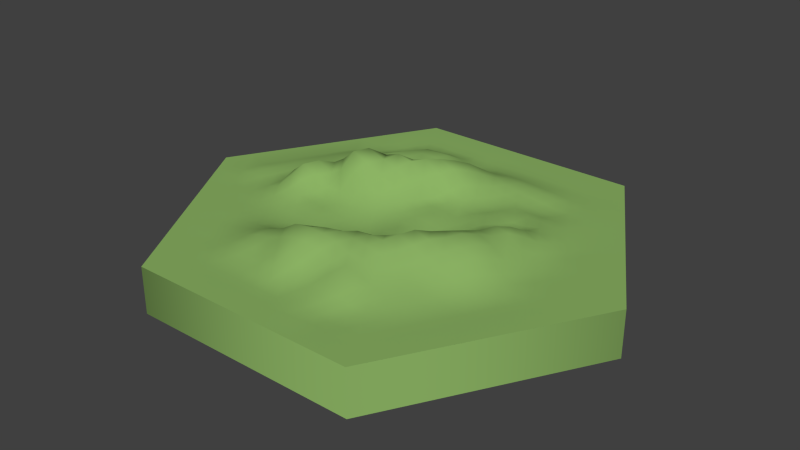 # Source: hill.blend  (saved by Blender 2.70.0; exported with 4.5.12 LTS)
import bpy
from mathutils import Matrix  # noqa: F401  (used for matrix-valued properties, if any)

bpy.ops.wm.read_factory_settings(use_empty=True)
scene = bpy.context.scene
scene.name = 'Scene'

# ---- collections
col_collection_1 = bpy.data.collections.new('Collection 1'); scene.collection.children.link(col_collection_1)

# ---- materials (node trees are filled in below, after node groups)
mat_hill = bpy.data.materials.new('Hill')
mat_hill.alpha_threshold = 0.0
mat_hill.use_transparent_shadow = False
mat_hill.diffuse_color = (0.2656, 0.4575, 0.1301, 1.0)
mat_hill.roughness = 0.5
mat_hill.line_color = (0.0, 0.0, 0.0, 1.0)

# ---- material node trees

# ---- world
world_world = bpy.data.worlds.new('World'); scene.world = world_world
world_world.color = (0.05088, 0.05088, 0.05088)
world_world.use_sun_shadow = False
world_world.sun_shadow_jitter_overblur = 0.0
world_world.cycles.sampling_method = 'MANUAL'
world_world.cycles.sample_map_resolution = 256

# ---- meshes
me_circle = bpy.data.meshes.new('Circle')
me_circle.from_pydata([(0.433, 0.25, 0.0), (0.433, -0.25, 0.0), (5.365e-08, -0.5, 0.0), (-0.433, -0.25, 0.0), (-0.433, 0.25, 0.0), (9.934e-09, 0.5, 0.0), (0.433, 0.25, -0.1), (0.433, -0.25, -0.1), (5.365e-08, -0.5, -0.1), (-0.433, -0.25, -0.1), (-0.433, 0.25, -0.1), (9.934e-09, 0.5, -0.1), (9.934e-09, 0.5, 0.0), (-0.433, 0.25, 0.0), (-0.433, -0.25, 0.0), (5.365e-08, -0.5, 0.0), (0.433, -0.25, 0.0), (0.433, 0.25, 0.0), (9.934e-09, 0.5, -0.1), (-0.433, 0.25, -0.1), (-0.433, -0.25, -0.1), (5.365e-08, -0.5, -0.1), (0.433, -0.25, -0.1), (0.433, 0.25, -0.1), (-1.684e-06, -1.892e-06, 0.00588), (2.98e-08, -1.49e-08, -0.1), (0.2165, 0.375, 0.0), (0.433, -1.49e-08, 0.0), (0.2165, -0.375, 0.0), (-0.2165, -0.375, 0.0), (-0.433, -2.98e-08, 0.0), (-0.2165, 0.375, 0.0), (0.2172, -0.1275, 0.03233), (-0.0009638, 0.2511, 0.0317), (-0.2166, 0.1258, 0.007045), (-0.2169, -0.1252, 0.02565), (0.005309, -0.253, 0.0572), (0.2181, 0.1264, 0.03373), (0.3248, 0.3125, 0.0), (0.433, -0.125, 0.0), (0.1083, -0.4375, 0.0), (-0.3248, -0.3125, 0.0), (-0.433, 0.125, 0.0), (-0.1083, 0.4375, 0.0), (0.1081, -0.06253, 0.0004986), (6.295e-08, 0.375, -6.306e-06), (-0.1084, 0.06251, 0.008979), (-0.1068, -0.06098, 0.07877), (0.0006803, -0.1253, 0.02104), (0.1054, 0.06176, 0.0294), (0.1083, 0.4375, 0.0), (0.433, 0.125, 0.0), (0.3248, -0.3125, 0.0), (-0.1083, -0.4375, 0.0), (-0.433, -0.125, 0.0), (-0.3248, 0.3125, 0.0), (0.3248, -0.1875, 0.0), (-0.0004012, 0.1245, 0.005941), (-0.3248, 0.1875, 0.00011), (-0.3248, -0.1875, 4.512e-07), (8.922e-05, -0.3752, 0.008443), (0.3248, 0.1875, 0.0), (-0.2215, 0.002428, 0.05282), (-0.325, 0.06255, 0.001821), (-0.3248, -0.06249, 0.0008833), (-0.1084, 0.1875, 0.003157), (-0.1083, 0.3125, 0.0001126), (-0.2165, 0.25, 0.00217), (-0.1077, -0.1883, 0.01614), (-0.2167, -0.2504, 0.006268), (-0.1084, -0.3127, 0.01223), (0.1083, -0.1875, 0.0004191), (0.1083, -0.3125, 0.0002998), (0.2165, -0.25, 1.742e-06), (0.217, 0.0007002, 0.0655), (0.3248, -0.0625, 0.001652), (0.3254, 0.06272, 0.007173), (0.1108, 0.1907, 0.04738), (0.2165, 0.25, 1.407e-08), (0.1083, 0.3125, 9.636e-06), (0.3789, 0.2812, 0.0), (0.433, -0.1875, 0.0), (0.05413, -0.4688, 0.0), (-0.3789, -0.2812, 0.0), (-0.433, 0.1875, 0.0), (-0.05413, 0.4688, 0.0), (0.05412, -0.03125, 1.493e-05), (1.242e-08, 0.4375, 0.0), (-0.05428, 0.03105, 0.01127), (-0.05355, -0.031, 0.01892), (0.0004401, -0.06212, 0.01381), (0.05328, 0.03066, 0.009806), (0.05413, 0.4688, 0.0), (0.433, 0.1875, 0.0), (0.3789, -0.2812, 0.0), (-0.05413, -0.4688, 0.0), (-0.433, -0.1875, 0.0), (-0.3789, 0.2812, 0.0), (0.3789, -0.2187, 0.0), (-0.000224, 0.06212, 0.002643), (-0.3789, 0.2187, 0.0), (-0.3789, -0.2188, 0.0), (5.067e-08, -0.4375, 0.0), (0.3789, 0.2187, 0.0), (-0.2174, -0.06252, 0.01852), (-0.3789, 0.03125, 0.0), (-0.3789, -0.03125, 0.0), (-0.1631, 0.1562, 0.009506), (-0.1624, 0.3438, 0.0), (-0.2165, 0.3125, 0.0006114), (-0.05313, -0.221, 0.0502), (-0.2165, -0.3125, 0.0), (-0.1624, -0.3438, -8.803e-08), (0.1621, -0.1564, 0.001944), (0.1624, -0.3438, 0.0), (0.2165, -0.3125, 0.0), (0.2199, 0.06482, 0.04911), (0.3789, -0.03125, 0.0), (0.3789, 0.03125, 0.0), (0.05376, 0.2217, 0.05178), (0.2165, 0.3125, 0.0), (0.1624, 0.3438, 0.0), (0.2706, 0.3437, 0.0), (0.433, -0.0625, 0.0), (0.1624, -0.4062, 0.0), (-0.2706, -0.3438, 0.0), (-0.433, 0.0625, 0.0), (-0.1624, 0.4062, 0.0), (0.1627, -0.09453, 0.008911), (-1.08e-05, 0.3125, 0.0006427), (-0.1624, 0.09405, 0.004703), (-0.1639, -0.09591, 0.0366), (0.0007845, -0.1895, 0.02311), (0.1642, 0.09619, 0.06196), (0.1624, 0.4062, 0.0), (0.433, 0.0625, 0.0), (0.2706, -0.3438, 0.0), (-0.1624, -0.4062, 0.0), (-0.433, -0.0625, 0.0), (-0.2706, 0.3438, 0.0), (0.2707, -0.1565, 0.01303), (-0.004477, 0.1837, 0.04398), (-0.2707, 0.1566, 0.0111), (-0.2716, -0.1573, 0.02418), (0.0003185, -0.3128, 0.006737), (0.2709, 0.1563, 0.01087), (-0.2165, 0.06556, 0.02132), (-0.2707, 0.09462, 0.01778), (-0.2722, -0.09328, 0.0268), (-0.05851, 0.2176, 0.04145), (-0.05417, 0.2812, 0.008626), (-0.2165, 0.1875, 4.595e-05), (-0.1628, -0.1567, 0.01766), (-0.2174, -0.189, 0.02695), (-0.05428, -0.2822, 0.01685), (0.05439, -0.219, 0.0146), (0.05515, -0.2819, 0.01552), (0.2165, -0.1882, 0.01184), (0.2198, -0.06539, 0.06395), (0.2713, -0.09477, 0.02093), (0.2735, 0.09476, 0.03117), (0.1646, 0.159, 0.03553), (0.2167, 0.1877, 0.01274), (0.05411, 0.2813, 0.01163), (-0.3248, 0.125, 0.001205), (-0.3789, 0.1562, 0.0), (-0.3789, 0.09375, 0.0), (-0.05411, 0.3436, 5.345e-05), (-0.05413, 0.4062, 0.0), (-0.1083, 0.375, 0.0), (-0.2706, -0.2188, 1.503e-05), (-0.3248, -0.25, 0.0), (-0.2706, -0.2812, 0.0), (0.05418, -0.3438, 0.001302), (0.05413, -0.4062, 0.0), (0.1083, -0.375, 0.0), (0.3248, -0.125, 0.0004841), (0.3789, -0.1562, 0.0), (0.3789, -0.09375, 0.0), (0.2706, 0.2187, -1.089e-08), (0.3248, 0.25, 0.0), (0.2706, 0.2812, 0.0), (-0.1082, 0.0001791, 0.01568), (-0.1614, 0.03514, 0.03521), (-0.1648, -0.02982, 0.07308), (-0.2715, -0.03086, 0.01018), (-0.2728, 0.03239, 0.01972), (-0.3248, 4.127e-05, 0.0005058), (-0.3248, -0.125, 0.001175), (-0.3789, -0.09375, 0.0), (-0.3789, -0.1563, 0.0), (-0.05449, 0.0931, 0.005003), (-0.05554, 0.1546, 0.01461), (-0.109, 0.1243, 0.01239), (-0.1631, 0.2187, 0.01135), (-0.1091, 0.2506, 0.01643), (-0.1625, 0.2813, 0.002193), (-0.2706, 0.2188, 0.002811), (-0.2706, 0.2812, 0.001001), (-0.3248, 0.25, 0.0), (-0.04894, -0.09052, 0.05907), (-0.1139, -0.1315, 0.07143), (-0.04917, -0.163, 0.09187), (-0.1087, -0.2505, 0.01894), (-0.1632, -0.2194, 0.02227), (-0.1629, -0.282, 0.01464), (-0.05411, -0.3438, 0.01), (-0.1083, -0.375, 0.001208), (-0.05413, -0.4062, 0.0003746), (0.05406, -0.09376, 0.0004685), (0.05379, -0.1564, 0.006702), (0.1083, -0.125, 0.0), (0.1624, -0.2187, 0.00211), (0.1085, -0.25, 0.003352), (0.1624, -0.2812, 5.452e-05), (0.2706, -0.2188, 4.448e-06), (0.2706, -0.2812, 0.0), (0.3248, -0.25, 0.0), (0.1074, -0.0001137, 0.007071), (0.1564, -0.034, 0.02822), (0.1572, 0.03079, 0.05673), (0.2716, 0.03168, 0.02287), (0.2747, -0.03163, 0.03852), (0.3248, -3.063e-06, 0.002023), (0.3249, 0.125, 0.002154), (0.3789, 0.09375, 0.0), (0.3789, 0.1562, 0.0), (0.0541, 0.09372, 0.0002147), (0.1038, 0.1211, 0.06749), (0.05161, 0.1538, 0.05572), (0.1086, 0.2506, 0.02179), (0.1629, 0.2193, 0.01551), (0.1624, 0.2812, 1.204e-05), (0.05413, 0.3437, 3.932e-05), (0.1083, 0.375, 0.0), (0.05413, 0.4062, 0.0), (0.02709, -0.01561, 0.003407), (-0.02709, 0.0156, 0.00935), (-0.02739, -0.01616, 0.008329), (-0.0001528, -0.03136, 0.008056), (0.0266, 0.01532, 0.006371), (-9.377e-05, 0.03107, 0.004584), (-0.2167, -0.09369, 0.02238), (-0.1898, 0.1408, 0.006022), (-0.02274, -0.2372, 0.05949), (0.1898, -0.1422, 0.01675), (0.2194, 0.09595, 0.04291), (0.02624, 0.2365, 0.04305), (0.1905, -0.1115, 0.02329), (-0.0003585, 0.2815, 0.01365), (-0.1895, 0.1099, 0.005447), (-0.1896, -0.1099, 0.02658), (0.002447, -0.2217, 0.03997), (0.1917, 0.1116, 0.05244), (0.2436, -0.1426, 0.02566), (-0.003644, 0.2177, 0.04415), (-0.2437, 0.1413, 0.009549), (-0.2446, -0.1413, 0.02765), (0.00399, -0.2823, 0.03571), (0.2442, 0.1411, 0.02083), (-0.2164, 0.09528, 0.01148), (-0.2439, 0.1104, 0.01377), (-0.2448, -0.109, 0.02843), (-0.03102, 0.2341, 0.04374), (-0.02741, 0.2662, 0.01977), (-0.2165, 0.1566, 0.003096), (-0.1897, -0.1409, 0.02269), (-0.2172, -0.1571, 0.02629), (-0.02224, -0.2673, 0.0442), (0.02957, -0.2365, 0.03484), (0.03007, -0.2672, 0.03547), (0.2168, -0.1578, 0.02146), (0.2184, -0.09655, 0.04511), (0.2442, -0.1115, 0.03073), (0.2464, 0.1105, 0.03528), (0.1912, 0.1427, 0.03443), (0.2171, 0.1569, 0.0218), (0.02662, 0.2666, 0.02219), (-0.3249, 0.09378, 0.001732), (-0.08117, 0.328, 0.0002732), (-0.2436, -0.2345, 0.00278), (0.08123, -0.3281, 0.001064), (0.3247, -0.09373, 0.0006855), (0.2436, 0.2344, 3.139e-05), (-0.1083, -0.0306, 0.05114), (-0.193, 0.01936, 0.05169), (-0.1935, -0.01338, 0.06469), (-0.2978, -0.04671, 0.004479), (-0.2988, 0.04744, 0.009972), (-0.3249, 0.03126, 0.001486), (-0.3248, -0.1563, 0.001037), (-0.08145, 0.0777, 0.006), (-0.08214, 0.1706, 0.01051), (-0.1083, 0.1561, 0.006983), (-0.1898, 0.2344, 0.006618), (-0.1088, 0.2815, 0.007819), (-0.1354, 0.2969, 0.001397), (-0.2977, 0.2032, 0.001981), (-0.02361, -0.1075, 0.04128), (-0.1103, -0.1598, 0.04062), (-0.07352, -0.1764, 0.05802), (-0.1086, -0.2817, 0.01626), (-0.1901, -0.2351, 0.01912), (-0.1898, -0.2663, 0.01176), (-0.027, -0.3594, 0.008857), (0.08125, -0.07806, -0.002555), (0.08114, -0.1719, 0.004451), (0.1082, -0.1563, -7.887e-06), (0.1894, -0.2344, 0.001671), (0.1085, -0.2813, 0.002464), (0.1353, -0.2969, -0.0002595), (0.2977, -0.2031, 0.00031), (0.1063, 0.03089, 0.01699), (0.1874, -0.01603, 0.05961), (0.1873, 0.01592, 0.06336), (0.2982, 0.04716, 0.01305), (0.2993, -0.04705, 0.01731), (0.325, -0.03128, 0.0026), (0.3246, 0.1562, -0.0005623), (0.02753, 0.1096, 0.0006738), (0.1083, 0.1568, 0.06119), (0.08196, 0.1731, 0.05992), (0.1081, 0.281, 0.008466), (0.1892, 0.2341, 0.005364), (0.1894, 0.2656, -0.0001126), (0.02706, 0.3594, -0.0002663), (0.08122, -0.04679, -0.001404), (1.366e-08, 0.4062, 0.0), (-0.08138, 0.04665, 0.009759), (-0.0802, -0.04605, 0.04789), (0.0009796, -0.09294, 0.0185), (0.08006, 0.04667, 0.01357), (0.3518, -0.2031, -0.0006376), (0.0001298, 0.09431, -0.0001451), (-0.3518, 0.2031, -0.0005718), (-0.3517, -0.203, -0.001205), (0.0001024, -0.4064, 0.005054), (0.3518, 0.2031, -0.0004613), (-0.221, -0.02895, 0.03956), (-0.3517, 0.0469, -0.0003748), (-0.3516, -0.04701, -0.001614), (-0.1353, 0.1721, 0.004888), (-0.1353, 0.328, -0.0006992), (-0.2165, 0.2813, 0.001333), (-0.08053, -0.2048, 0.02857), (-0.2164, -0.2813, 0.002223), (-0.1354, -0.3283, 0.006658), (0.1354, -0.1719, -0.001881), (0.1353, -0.3281, -0.0008189), (0.2165, -0.2812, -0.0006611), (0.2177, 0.03272, 0.05918), (0.3515, -0.04679, -0.0007216), (0.3519, 0.04703, 0.001625), (0.08258, 0.2066, 0.05141), (0.2164, 0.2812, -0.0009352), (0.1353, 0.328, -0.001002), (0.1352, -0.07825, 0.002306), (8.798e-06, 0.3435, -0.0008618), (-0.1353, 0.07832, 0.007425), (-0.1335, -0.07615, 0.06926), (0.0005218, -0.1578, 0.02149), (0.1353, 0.07962, 0.05503), (0.2975, -0.1718, 0.004617), (-0.002575, 0.1542, 0.02694), (-0.2977, 0.1721, 0.00559), (-0.2981, -0.1724, 0.01104), (5.613e-05, -0.3436, 0.006278), (0.2975, 0.1716, 0.002854), (-0.2197, 0.03412, 0.03925), (-0.2979, 0.07877, 0.01098), (-0.2985, -0.07781, 0.01385), (-0.08372, 0.2028, 0.02341), (-0.08125, 0.2967, 0.004084), (-0.2165, 0.2188, 0.0009867), (-0.1356, -0.1724, 0.01678), (-0.2169, -0.2197, 0.01789), (-0.08125, -0.2971, 0.01428), (0.08111, -0.2033, 0.006036), (0.08146, -0.297, 0.005557), (0.2165, -0.2189, 0.004849), (0.2183, -0.03246, 0.06744), (0.2981, -0.07845, 0.0109), (0.2993, 0.07873, 0.01786), (0.1376, 0.1747, 0.04142), (0.2164, 0.2186, 0.00546), (0.08115, 0.2966, 0.005499), (-0.3248, 0.1563, 0.0006666), (-0.3518, 0.1719, -0.0002851), (-0.3517, 0.07815, -0.0003727), (-0.02706, 0.3593, -0.0002379), (-0.02706, 0.3906, 0.0), (-0.1082, 0.3436, -0.001035), (-0.2977, -0.2031, 0.0002032), (-0.3247, -0.2187, -0.0006424), (-0.2433, -0.2655, 0.00112), (0.0271, -0.3594, 0.004376), (0.02711, -0.3908, 0.004851), (0.1082, -0.3437, -0.0005092), (0.3248, -0.1563, 0.0003961), (0.3518, -0.1719, -0.0002898), (0.3513, -0.078, -0.001287), (0.2977, 0.2031, 0.0001575), (0.3247, 0.2187, -0.0002317), (0.2435, 0.2655, -0.0009765), (-0.1086, 0.0312, 0.01227), (-0.1351, 0.04828, 0.01765), (-0.1358, -0.04537, 0.07804), (-0.247, -0.0139, 0.03073), (-0.2472, 0.01748, 0.03567), (-0.3246, -0.03125, -0.0005456), (-0.325, -0.0937, 0.001807), (-0.3517, -0.0782, -0.00084), (-0.3518, -0.1718, -0.000534), (-0.02702, 0.1098, 0.001692), (-0.02812, 0.1394, 0.01116), (-0.1088, 0.09318, 0.008463), (-0.1355, 0.2033, 0.006962), (-0.1092, 0.2196, 0.01217), (-0.1895, 0.2657, 0.002415), (-0.2436, 0.2344, 0.00211), (-0.2436, 0.2656, 0.001298), (-0.3247, 0.2187, -0.0001531), (-0.07803, -0.07583, 0.06992), (-0.1103, -0.09564, 0.08442), (-0.02497, -0.1449, 0.0566), (-0.1078, -0.2188, 0.01449), (-0.1348, -0.2029, 0.01384), (-0.1357, -0.2974, 0.01351), (-0.08121, -0.3282, 0.01132), (-0.1083, -0.3438, 0.006819), (-0.02691, -0.3908, 0.006068), (0.02653, -0.1094, 0.00675), (0.02629, -0.1409, 0.008185), (0.1083, -0.0937, -0.0009488), (0.1353, -0.2032, 0.0003192), (0.1084, -0.2188, 0.002314), (0.1894, -0.2656, -0.0002419), (0.2436, -0.2344, 0.0002502), (0.2436, -0.2656, -0.0004091), (0.3247, -0.2187, -0.0003359), (0.1078, -0.03133, 0.00294), (0.1333, -0.04771, 0.009992), (0.1307, 0.04619, 0.042), (0.2434, 0.01671, 0.04927), (0.2463, -0.01535, 0.05681), (0.325, 0.03133, 0.004508), (0.3254, 0.09392, 0.0065), (0.352, 0.07825, 0.001978), (0.3518, 0.1719, -0.0002289), (0.07944, 0.07749, 0.01728), (0.1051, 0.09181, 0.04752), (0.0253, 0.1393, 0.02894), (0.111, 0.222, 0.03628), (0.138, 0.206, 0.03108), (0.1353, 0.2969, 0.0004105), (0.08118, 0.3281, 9.102e-05), (0.1082, 0.3436, -0.001247), (0.02706, 0.3906, 0.0), (-0.3789, 0.1875, -2.396e-05), (-0.02706, 0.4219, 0.0), (-0.3518, -0.2344, -3.438e-07), (0.02708, -0.4219, 0.0004816), (0.3789, -0.1875, -1.178e-05), (0.3518, 0.2344, 0.0), (-0.1619, 0.06419, 0.01512), (-0.1892, 0.07993, 0.01061), (-0.1884, 0.05107, 0.02884), (-0.2455, 0.04911, 0.02605), (-0.2438, 0.07991, 0.01892), (-0.2719, 0.06362, 0.01891), (-0.3789, -0.0625, -2.837e-05), (-0.03006, 0.1695, 0.02844), (-0.03219, 0.2009, 0.0473), (-0.05745, 0.1861, 0.02969), (-0.08396, 0.2339, 0.02878), (-0.05747, 0.249, 0.03072), (-0.08207, 0.2661, 0.01462), (-0.2436, 0.2969, 0.0008684), (-0.1389, -0.1137, 0.05389), (-0.1635, -0.1264, 0.02876), (-0.1382, -0.1433, 0.03764), (-0.1627, -0.1877, 0.01857), (-0.19, -0.1725, 0.02212), (-0.1904, -0.2042, 0.02475), (-0.1353, -0.3594, 0.0006178), (0.0265, -0.1725, 0.008384), (0.02732, -0.2039, 0.01469), (0.05392, -0.1877, 0.009147), (0.08149, -0.2345, 0.008383), (0.05559, -0.2507, 0.01899), (0.08179, -0.2659, 0.008791), (0.2436, -0.2969, -1.35e-06), (0.1606, -0.06415, 0.01797), (0.1924, -0.08096, 0.03535), (0.1883, -0.05135, 0.05162), (0.247, -0.04874, 0.05387), (0.2456, -0.08044, 0.0421), (0.2734, -0.06336, 0.03064), (0.3789, 0.0625, 0.0002824), (0.1344, 0.109, 0.06609), (0.1646, 0.1277, 0.05167), (0.1351, 0.141, 0.05505), (0.1641, 0.1895, 0.02385), (0.1907, 0.1734, 0.02179), (0.1897, 0.2035, 0.01325), (0.1353, 0.3594, -2.931e-07), (-0.2707, 0.1256, 0.01467), (-0.2977, 0.141, 0.007363), (-0.2977, 0.1099, 0.009555), (-0.3517, 0.1094, -0.0002119), (-0.3517, 0.1406, -0.0004997), (-0.3789, 0.125, 1.15e-05), (-0.3789, 0.0625, 5.958e-05), (-0.02706, 0.2968, 0.003921), (-0.02705, 0.3279, -6.307e-05), (-0.05404, 0.312, 0.001916), (-0.08119, 0.3594, -0.0002059), (-0.05413, 0.375, -0.0003884), (-0.08119, 0.3906, 0.0), (-0.1353, 0.3594, -8.316e-05), (-0.2446, -0.1733, 0.02692), (-0.2713, -0.188, 0.01261), (-0.2439, -0.204, 0.01523), (-0.2704, -0.2497, -0.001451), (-0.2974, -0.234, -0.00197), (-0.2977, -0.2656, -0.0001522), (-0.2436, -0.2969, -7.995e-05), (0.02838, -0.2977, 0.01316), (0.0273, -0.3282, 0.004532), (0.05454, -0.3127, 0.006533), (0.08113, -0.3593, -0.000815), (0.0541, -0.375, -0.0003175), (0.08118, -0.3906, -0.0002444), (0.1353, -0.3594, -1.953e-06), (0.2706, -0.1255, 0.01511), (0.2978, -0.1408, 0.006619), (0.297, -0.1095, 0.00622), (0.3517, -0.1094, -0.0006848), (0.3517, -0.1406, -0.000905), (0.3789, -0.125, -1.566e-05), (0.3789, -0.0625, 2.59e-05), (0.2437, 0.172, 0.01189), (0.2705, 0.1873, 0.004102), (0.2435, 0.203, 0.005136), (0.2706, 0.2499, -0.0007562), (0.2976, 0.2343, -0.0008283), (0.2977, 0.2656, -3.424e-10), (0.2436, 0.2969, -2.924e-07), (-0.05455, -0.0006086, 0.01114), (-0.08176, 0.01499, 0.01192), (-0.08126, -0.0157, 0.01725), (-0.1377, -0.01494, 0.0542), (-0.1347, 0.01838, 0.02605), (-0.1644, 0.00245, 0.05949), (-0.1641, -0.0616, 0.06405), (-0.1905, -0.04491, 0.05221), (-0.1905, -0.07928, 0.02558), (-0.2442, -0.07734, 0.02173), (-0.2448, -0.04656, 0.0153), (-0.2713, -0.06198, 0.01588), (-0.2981, -0.01539, 0.00439), (-0.2724, 0.0008056, 0.01512), (-0.2988, 0.01616, 0.0083), (-0.3517, -0.01556, -0.00112), (-0.3518, 0.01566, -0.0005493), (-0.3789, 1.903e-07, -4.444e-05), (-0.2722, -0.1252, 0.02702), (-0.2987, -0.109, 0.01693), (-0.2984, -0.1415, 0.01393), (-0.3514, -0.1406, -0.001401), (-0.3514, -0.1093, -0.00122), (-0.3789, -0.125, 5.673e-05), (-0.3789, -0.1875, -2.835e-05), (-0.02716, 0.04667, 0.007655), (-0.02738, 0.0776, 0.003291), (-0.05434, 0.06223, 0.008281), (-0.08183, 0.1087, 0.009482), (-0.0548, 0.1241, 0.006807), (-0.08189, 0.1399, 0.01105), (-0.1358, 0.1087, 0.005776), (-0.136, 0.1402, 0.01099), (-0.1628, 0.1247, 0.004985), (-0.1898, 0.1718, 0.005011), (-0.1631, 0.1875, 0.01061), (-0.1898, 0.2031, 0.005137), (-0.1629, 0.25, 0.007786), (-0.1361, 0.2346, 0.01366), (-0.1357, 0.2658, 0.00804), (-0.1894, 0.2968, 0.0005565), (-0.1624, 0.3125, 0.0002386), (-0.1894, 0.3281, 0.0003408), (-0.2436, 0.1721, 0.005207), (-0.2435, 0.2031, 0.001286), (-0.2706, 0.1877, 0.006469), (-0.2977, 0.2344, 0.001271), (-0.2706, 0.25, 0.001637), (-0.2977, 0.2656, 0.0006006), (-0.3518, 0.2344, -0.0001117), (-0.02605, -0.04629, 0.01805), (-0.05096, -0.06052, 0.03861), (-0.02447, -0.07622, 0.03178), (-0.04919, -0.1271, 0.07745), (-0.0803, -0.11, 0.07793), (-0.07964, -0.1487, 0.09296), (-0.02559, -0.178, 0.0547), (-0.05028, -0.1921, 0.06727), (-0.02751, -0.207, 0.04013), (-0.054, -0.2516, 0.03427), (-0.08097, -0.2359, 0.03283), (-0.08168, -0.2665, 0.01876), (-0.1359, -0.2663, 0.01753), (-0.1357, -0.2348, 0.01846), (-0.1632, -0.2508, 0.01972), (-0.1627, -0.3129, 0.007406), (-0.1897, -0.2973, 0.007163), (-0.1895, -0.3281, 0.0002397), (-0.02718, -0.2979, 0.01214), (-0.05408, -0.3126, 0.01229), (-0.02705, -0.3282, 0.008811), (-0.05409, -0.375, 0.005903), (-0.08116, -0.3594, 0.006764), (-0.08119, -0.3906, 0.0008656), (-0.02706, -0.4219, 0.0003551), (0.02654, -0.04705, 0.004001), (0.02695, -0.0781, 0.006141), (0.05405, -0.06251, -0.0006986), (0.08111, -0.1094, -0.0005793), (0.05379, -0.1251, 0.003772), (0.08115, -0.1406, 0.003158), (0.1363, -0.1089, -0.002714), (0.1354, -0.1406, -0.0007664), (0.1627, -0.1253, 0.00362), (0.1894, -0.1727, 0.009909), (0.1623, -0.1876, 0.001786), (0.1895, -0.2034, 0.006201), (0.1624, -0.25, 0.0009376), (0.1354, -0.2344, 0.0009814), (0.1354, -0.2656, 0.0006508), (0.1894, -0.2969, -0.0001579), (0.1624, -0.3125, -0.0001411), (0.1894, -0.3281, 2.611e-06), (0.2438, -0.1728, 0.01523), (0.2434, -0.2036, 0.006494), (0.2707, -0.1876, 0.005945), (0.2976, -0.2343, -0.0009139), (0.2706, -0.2499, -0.00092), (0.2977, -0.2656, 1.741e-07), (0.3518, -0.2344, -1.082e-07), (0.05353, -0.0003146, 0.004692), (0.08149, -0.0153, -0.0004755), (0.08084, 0.01559, 0.006197), (0.1324, 0.01564, 0.02821), (0.1323, -0.01671, 0.01518), (0.1561, -0.001839, 0.04401), (0.1615, 0.06394, 0.06105), (0.1887, 0.04791, 0.05939), (0.192, 0.08075, 0.05832), (0.2467, 0.07973, 0.03976), (0.2458, 0.04837, 0.03707), (0.2727, 0.06346, 0.02804), (0.2981, 0.01564, 0.0113), (0.2732, -8.915e-05, 0.02903), (0.2992, -0.01579, 0.01665), (0.3514, 0.01557, -0.0009032), (0.3514, -0.01567, -0.0007896), (0.3789, 1.596e-06, -0.0001195), (0.273, 0.1255, 0.0243), (0.2991, 0.1098, 0.01504), (0.2982, 0.1407, 0.007789), (0.3514, 0.1404, -0.002019), (0.3516, 0.1093, -0.0008862), (0.3789, 0.125, -0.0001606), (0.3789, 0.1875, -7.131e-07), (0.02642, 0.04628, 0.005857), (0.0547, 0.063, 0.003728), (0.02827, 0.07896, -0.002504), (0.05276, 0.1235, 0.03008), (0.0789, 0.1075, 0.03685), (0.07816, 0.1378, 0.06), (0.02357, 0.1687, 0.05004), (0.05221, 0.1884, 0.06139), (0.02451, 0.204, 0.05483), (0.05399, 0.2521, 0.03433), (0.08118, 0.237, 0.04049), (0.08135, 0.2663, 0.0186), (0.1351, 0.2653, 0.008694), (0.136, 0.2352, 0.01944), (0.1622, 0.2498, 0.006327), (0.1623, 0.3123, -0.001157), (0.1893, 0.2967, -0.001317), (0.1894, 0.3281, 5.858e-07), (0.02705, 0.2968, 0.005231), (0.05408, 0.312, 0.003014), (0.02706, 0.328, 0.0003405), (0.05413, 0.375, -0.0005163), (0.08119, 0.3594, -0.0002582), (0.08119, 0.3906, 0.0), (0.02706, 0.4219, 0.0)], [], [(11, 25, 10), (10, 25, 9), (17, 23, 18, 12), (16, 22, 23, 17), (15, 21, 22, 16), (14, 20, 21, 15), (13, 19, 20, 14), (12, 18, 19, 13), (4, 84, 100), (5, 85, 87), (3, 83, 101), (2, 82, 102), (1, 81, 98), (0, 80, 103), (6, 25, 11), (7, 25, 6), (8, 25, 7), (9, 25, 8), (34, 260, 250), (34, 261, 260), (30, 138, 106), (33, 263, 255), (33, 264, 263), (31, 139, 109), (35, 266, 251), (35, 267, 266), (29, 137, 112), (36, 269, 252), (36, 270, 269), (28, 136, 115), (32, 272, 248), (32, 273, 272), (27, 135, 118), (37, 275, 253), (37, 276, 275), (26, 134, 121), (58, 386, 364), (58, 387, 386), (42, 126, 166), (45, 389, 357), (45, 390, 389), (43, 127, 169), (59, 392, 365), (59, 393, 392), (41, 125, 172), (60, 395, 366), (60, 396, 395), (40, 124, 175), (56, 398, 362), (56, 399, 398), (39, 123, 178), (61, 401, 367), (61, 402, 401), (38, 122, 181), (46, 404, 328), (46, 405, 404), (62, 338, 286), (62, 407, 338), (62, 408, 407), (63, 339, 289), (64, 410, 370), (64, 411, 410), (54, 96, 190), (57, 413, 333), (57, 414, 413), (65, 341, 293), (65, 416, 341), (65, 417, 416), (66, 342, 296), (67, 419, 373), (67, 420, 419), (55, 97, 199), (47, 422, 329), (47, 423, 422), (68, 344, 300), (68, 425, 344), (68, 426, 425), (69, 345, 303), (70, 428, 376), (70, 429, 428), (53, 95, 208), (48, 431, 330), (48, 432, 431), (71, 347, 307), (71, 434, 347), (71, 435, 434), (72, 348, 310), (73, 437, 379), (73, 438, 437), (52, 94, 217), (44, 440, 326), (44, 441, 440), (74, 350, 314), (74, 443, 350), (74, 444, 443), (75, 351, 317), (76, 446, 382), (76, 447, 446), (51, 93, 226), (49, 449, 331), (49, 450, 449), (77, 353, 321), (77, 452, 353), (77, 453, 452), (78, 354, 324), (79, 455, 385), (79, 456, 455), (50, 92, 235), (100, 458, 334), (100, 84, 165, 458), (84, 42, 165), (87, 459, 327), (87, 85, 168, 459), (85, 43, 168), (101, 460, 335), (101, 83, 171, 460), (83, 41, 171), (102, 461, 336), (102, 82, 174, 461), (82, 40, 174), (98, 462, 332), (98, 81, 177, 462), (81, 39, 177), (103, 463, 337), (103, 80, 180, 463), (80, 38, 180), (130, 464, 358), (130, 465, 464), (146, 368, 466), (146, 467, 368), (146, 468, 467), (147, 369, 469), (106, 470, 340), (106, 138, 189, 470), (138, 54, 189), (141, 471, 363), (141, 472, 471), (149, 371, 473), (149, 474, 371), (149, 475, 474), (150, 372, 476), (109, 477, 343), (109, 139, 198, 477), (139, 55, 198), (131, 478, 359), (131, 479, 478), (152, 374, 480), (152, 481, 374), (152, 482, 481), (153, 375, 483), (112, 484, 346), (112, 137, 207, 484), (137, 53, 207), (132, 485, 360), (132, 486, 485), (155, 377, 487), (155, 488, 377), (155, 489, 488), (156, 378, 490), (115, 491, 349), (115, 136, 216, 491), (136, 52, 216), (128, 492, 356), (128, 493, 492), (158, 380, 494), (158, 495, 380), (158, 496, 495), (159, 381, 497), (118, 498, 352), (118, 135, 225, 498), (135, 51, 225), (133, 499, 361), (133, 500, 499), (161, 383, 501), (161, 502, 383), (161, 503, 502), (162, 384, 504), (121, 505, 355), (121, 134, 234, 505), (134, 50, 234), (142, 506, 256), (142, 507, 506), (164, 278, 508), (164, 509, 278), (164, 510, 509), (165, 42, 166, 511), (166, 512, 388), (166, 126, 105, 512), (126, 30, 105), (129, 513, 249), (129, 514, 513), (167, 279, 515), (167, 516, 279), (167, 517, 516), (168, 43, 169, 518), (169, 519, 391), (169, 127, 108, 519), (127, 31, 108), (143, 520, 257), (143, 521, 520), (170, 280, 522), (170, 523, 280), (170, 524, 523), (171, 41, 172, 525), (172, 526, 394), (172, 125, 111, 526), (125, 29, 111), (144, 527, 258), (144, 528, 527), (173, 281, 529), (173, 530, 281), (173, 531, 530), (174, 40, 175, 532), (175, 533, 397), (175, 124, 114, 533), (124, 28, 114), (140, 534, 254), (140, 535, 534), (176, 282, 536), (176, 537, 282), (176, 538, 537), (177, 39, 178, 539), (178, 540, 400), (178, 123, 117, 540), (123, 27, 117), (145, 541, 259), (145, 542, 541), (179, 283, 543), (179, 544, 283), (179, 545, 544), (180, 38, 181, 546), (181, 547, 403), (181, 122, 120, 547), (122, 26, 120), (88, 548, 237), (88, 549, 548), (182, 284, 550), (182, 551, 284), (182, 552, 551), (183, 285, 553), (184, 554, 406), (184, 555, 554), (104, 242, 556), (104, 557, 242), (104, 558, 557), (185, 287, 559), (185, 560, 287), (185, 561, 560), (186, 288, 562), (187, 563, 409), (187, 564, 563), (105, 30, 106, 565), (148, 566, 262), (148, 567, 566), (188, 290, 568), (188, 569, 290), (188, 570, 569), (189, 54, 190, 571), (190, 572, 412), (190, 96, 101, 572), (96, 3, 101), (99, 573, 241), (99, 574, 573), (191, 291, 575), (191, 576, 291), (191, 577, 576), (192, 292, 578), (193, 579, 415), (193, 580, 579), (107, 243, 581), (107, 582, 243), (107, 583, 582), (194, 294, 584), (194, 585, 294), (194, 586, 585), (195, 295, 587), (196, 588, 418), (196, 589, 588), (108, 31, 109, 590), (151, 591, 265), (151, 592, 591), (197, 297, 593), (197, 594, 297), (197, 595, 594), (198, 55, 199, 596), (199, 597, 421), (199, 97, 100, 597), (97, 4, 100), (89, 598, 238), (89, 599, 598), (200, 298, 600), (200, 601, 298), (200, 602, 601), (201, 299, 603), (202, 604, 424), (202, 605, 604), (110, 244, 606), (110, 607, 244), (110, 608, 607), (203, 301, 609), (203, 610, 301), (203, 611, 610), (204, 302, 612), (205, 613, 427), (205, 614, 613), (111, 29, 112, 615), (154, 616, 268), (154, 617, 616), (206, 304, 618), (206, 619, 304), (206, 620, 619), (207, 53, 208, 621), (208, 622, 430), (208, 95, 102, 622), (95, 2, 102), (90, 623, 239), (90, 624, 623), (209, 305, 625), (209, 626, 305), (209, 627, 626), (210, 306, 628), (211, 629, 433), (211, 630, 629), (113, 245, 631), (113, 632, 245), (113, 633, 632), (212, 308, 634), (212, 635, 308), (212, 636, 635), (213, 309, 637), (214, 638, 436), (214, 639, 638), (114, 28, 115, 640), (157, 641, 271), (157, 642, 641), (215, 311, 643), (215, 644, 311), (215, 645, 644), (216, 52, 217, 646), (217, 647, 439), (217, 94, 98, 647), (94, 1, 98), (86, 648, 236), (86, 649, 648), (218, 312, 650), (218, 651, 312), (218, 652, 651), (219, 313, 653), (220, 654, 442), (220, 655, 654), (116, 246, 656), (116, 657, 246), (116, 658, 657), (221, 315, 659), (221, 660, 315), (221, 661, 660), (222, 316, 662), (223, 663, 445), (223, 664, 663), (117, 27, 118, 665), (160, 666, 274), (160, 667, 666), (224, 318, 668), (224, 669, 318), (224, 670, 669), (225, 51, 226, 671), (226, 672, 448), (226, 93, 103, 672), (93, 0, 103), (91, 673, 240), (91, 674, 673), (227, 319, 675), (227, 676, 319), (227, 677, 676), (228, 320, 678), (229, 679, 451), (229, 680, 679), (119, 247, 681), (119, 682, 247), (119, 683, 682), (230, 322, 684), (230, 685, 322), (230, 686, 685), (231, 323, 687), (232, 688, 454), (232, 689, 688), (120, 26, 121, 690), (163, 691, 277), (163, 692, 691), (233, 325, 693), (233, 694, 325), (233, 695, 694), (234, 50, 235, 696), (235, 697, 457), (235, 92, 87, 697), (92, 5, 87), (250, 465, 130), (250, 260, 465), (260, 146, 465), (260, 468, 146), (260, 261, 468), (261, 147, 468), (255, 472, 141), (255, 263, 472), (263, 149, 472), (263, 475, 149), (263, 264, 475), (264, 150, 475), (251, 479, 131), (251, 266, 479), (266, 152, 479), (266, 482, 152), (266, 267, 482), (267, 153, 482), (252, 486, 132), (252, 269, 486), (269, 155, 486), (269, 489, 155), (269, 270, 489), (270, 156, 489), (248, 493, 128), (248, 272, 493), (272, 158, 493), (272, 496, 158), (272, 273, 496), (273, 159, 496), (253, 500, 133), (253, 275, 500), (275, 161, 500), (275, 503, 161), (275, 276, 503), (276, 162, 503), (364, 507, 142), (364, 386, 507), (386, 164, 507), (386, 510, 164), (386, 387, 510), (387, 165, 510), (357, 514, 129), (357, 389, 514), (389, 167, 514), (389, 517, 167), (389, 390, 517), (390, 168, 517), (365, 521, 143), (365, 392, 521), (392, 170, 521), (392, 524, 170), (392, 393, 524), (393, 171, 524), (366, 528, 144), (366, 395, 528), (395, 173, 528), (395, 531, 173), (395, 396, 531), (396, 174, 531), (362, 535, 140), (362, 398, 535), (398, 176, 535), (398, 538, 176), (398, 399, 538), (399, 177, 538), (367, 542, 145), (367, 401, 542), (401, 179, 542), (401, 545, 179), (401, 402, 545), (402, 180, 545), (328, 549, 88), (328, 404, 549), (404, 182, 549), (404, 552, 182), (404, 405, 552), (405, 183, 552), (286, 555, 184), (286, 338, 555), (338, 104, 555), (338, 558, 104), (338, 407, 558), (407, 185, 558), (407, 561, 185), (407, 408, 561), (408, 186, 561), (289, 564, 187), (289, 339, 564), (339, 105, 564), (370, 567, 148), (370, 410, 567), (410, 188, 567), (410, 570, 188), (410, 411, 570), (411, 189, 570), (333, 574, 99), (333, 413, 574), (413, 191, 574), (413, 577, 191), (413, 414, 577), (414, 192, 577), (293, 580, 193), (293, 341, 580), (341, 107, 580), (341, 583, 107), (341, 416, 583), (416, 194, 583), (416, 586, 194), (416, 417, 586), (417, 195, 586), (296, 589, 196), (296, 342, 589), (342, 108, 589), (373, 592, 151), (373, 419, 592), (419, 197, 592), (419, 595, 197), (419, 420, 595), (420, 198, 595), (329, 599, 89), (329, 422, 599), (422, 200, 599), (422, 602, 200), (422, 423, 602), (423, 201, 602), (300, 605, 202), (300, 344, 605), (344, 110, 605), (344, 608, 110), (344, 425, 608), (425, 203, 608), (425, 611, 203), (425, 426, 611), (426, 204, 611), (303, 614, 205), (303, 345, 614), (345, 111, 614), (376, 617, 154), (376, 428, 617), (428, 206, 617), (428, 620, 206), (428, 429, 620), (429, 207, 620), (330, 624, 90), (330, 431, 624), (431, 209, 624), (431, 627, 209), (431, 432, 627), (432, 210, 627), (307, 630, 211), (307, 347, 630), (347, 113, 630), (347, 633, 113), (347, 434, 633), (434, 212, 633), (434, 636, 212), (434, 435, 636), (435, 213, 636), (310, 639, 214), (310, 348, 639), (348, 114, 639), (379, 642, 157), (379, 437, 642), (437, 215, 642), (437, 645, 215), (437, 438, 645), (438, 216, 645), (326, 649, 86), (326, 440, 649), (440, 218, 649), (440, 652, 218), (440, 441, 652), (441, 219, 652), (314, 655, 220), (314, 350, 655), (350, 116, 655), (350, 658, 116), (350, 443, 658), (443, 221, 658), (443, 661, 221), (443, 444, 661), (444, 222, 661), (317, 664, 223), (317, 351, 664), (351, 117, 664), (382, 667, 160), (382, 446, 667), (446, 224, 667), (446, 670, 224), (446, 447, 670), (447, 225, 670), (331, 674, 91), (331, 449, 674), (449, 227, 674), (449, 677, 227), (449, 450, 677), (450, 228, 677), (321, 680, 229), (321, 353, 680), (353, 119, 680), (353, 683, 119), (353, 452, 683), (452, 230, 683), (452, 686, 230), (452, 453, 686), (453, 231, 686), (324, 689, 232), (324, 354, 689), (354, 120, 689), (385, 692, 163), (385, 455, 692), (455, 233, 692), (455, 695, 233), (455, 456, 695), (456, 234, 695), (334, 387, 58), (334, 458, 387), (458, 165, 387), (327, 390, 45), (327, 459, 390), (459, 168, 390), (335, 393, 59), (335, 460, 393), (460, 171, 393), (336, 396, 60), (336, 461, 396), (461, 174, 396), (332, 399, 56), (332, 462, 399), (462, 177, 399), (337, 402, 61), (337, 463, 402), (463, 180, 402), (358, 405, 46), (358, 464, 405), (464, 183, 405), (464, 466, 183), (464, 465, 466), (465, 146, 466), (466, 285, 183), (466, 368, 285), (368, 62, 285), (368, 408, 62), (368, 467, 408), (467, 186, 408), (467, 469, 186), (467, 468, 469), (468, 147, 469), (469, 288, 186), (469, 369, 288), (369, 63, 288), (340, 411, 64), (340, 470, 411), (470, 189, 411), (363, 414, 57), (363, 471, 414), (471, 192, 414), (471, 473, 192), (471, 472, 473), (472, 149, 473), (473, 292, 192), (473, 371, 292), (371, 65, 292), (371, 417, 65), (371, 474, 417), (474, 195, 417), (474, 476, 195), (474, 475, 476), (475, 150, 476), (476, 295, 195), (476, 372, 295), (372, 66, 295), (343, 420, 67), (343, 477, 420), (477, 198, 420), (359, 423, 47), (359, 478, 423), (478, 201, 423), (478, 480, 201), (478, 479, 480), (479, 152, 480), (480, 299, 201), (480, 374, 299), (374, 68, 299), (374, 426, 68), (374, 481, 426), (481, 204, 426), (481, 483, 204), (481, 482, 483), (482, 153, 483), (483, 302, 204), (483, 375, 302), (375, 69, 302), (346, 429, 70), (346, 484, 429), (484, 207, 429), (360, 432, 48), (360, 485, 432), (485, 210, 432), (485, 487, 210), (485, 486, 487), (486, 155, 487), (487, 306, 210), (487, 377, 306), (377, 71, 306), (377, 435, 71), (377, 488, 435), (488, 213, 435), (488, 490, 213), (488, 489, 490), (489, 156, 490), (490, 309, 213), (490, 378, 309), (378, 72, 309), (349, 438, 73), (349, 491, 438), (491, 216, 438), (356, 441, 44), (356, 492, 441), (492, 219, 441), (492, 494, 219), (492, 493, 494), (493, 158, 494), (494, 313, 219), (494, 380, 313), (380, 74, 313), (380, 444, 74), (380, 495, 444), (495, 222, 444), (495, 497, 222), (495, 496, 497), (496, 159, 497), (497, 316, 222), (497, 381, 316), (381, 75, 316), (352, 447, 76), (352, 498, 447), (498, 225, 447), (361, 450, 49), (361, 499, 450), (499, 228, 450), (499, 501, 228), (499, 500, 501), (500, 161, 501), (501, 320, 228), (501, 383, 320), (383, 77, 320), (383, 453, 77), (383, 502, 453), (502, 231, 453), (502, 504, 231), (502, 503, 504), (503, 162, 504), (504, 323, 231), (504, 384, 323), (384, 78, 323), (355, 456, 79), (355, 505, 456), (505, 234, 456), (256, 261, 34), (256, 506, 261), (506, 147, 261), (506, 508, 147), (506, 507, 508), (507, 164, 508), (508, 369, 147), (508, 278, 369), (278, 63, 369), (278, 388, 63), (278, 509, 388), (509, 166, 388), (509, 511, 166), (509, 510, 511), (510, 165, 511), (388, 339, 63), (388, 512, 339), (512, 105, 339), (249, 264, 33), (249, 513, 264), (513, 150, 264), (513, 515, 150), (513, 514, 515), (514, 167, 515), (515, 372, 150), (515, 279, 372), (279, 66, 372), (279, 391, 66), (279, 516, 391), (516, 169, 391), (516, 518, 169), (516, 517, 518), (517, 168, 518), (391, 342, 66), (391, 519, 342), (519, 108, 342), (257, 267, 35), (257, 520, 267), (520, 153, 267), (520, 522, 153), (520, 521, 522), (521, 170, 522), (522, 375, 153), (522, 280, 375), (280, 69, 375), (280, 394, 69), (280, 523, 394), (523, 172, 394), (523, 525, 172), (523, 524, 525), (524, 171, 525), (394, 345, 69), (394, 526, 345), (526, 111, 345), (258, 270, 36), (258, 527, 270), (527, 156, 270), (527, 529, 156), (527, 528, 529), (528, 173, 529), (529, 378, 156), (529, 281, 378), (281, 72, 378), (281, 397, 72), (281, 530, 397), (530, 175, 397), (530, 532, 175), (530, 531, 532), (531, 174, 532), (397, 348, 72), (397, 533, 348), (533, 114, 348), (254, 273, 32), (254, 534, 273), (534, 159, 273), (534, 536, 159), (534, 535, 536), (535, 176, 536), (536, 381, 159), (536, 282, 381), (282, 75, 381), (282, 400, 75), (282, 537, 400), (537, 178, 400), (537, 539, 178), (537, 538, 539), (538, 177, 539), (400, 351, 75), (400, 540, 351), (540, 117, 351), (259, 276, 37), (259, 541, 276), (541, 162, 276), (541, 543, 162), (541, 542, 543), (542, 179, 543), (543, 384, 162), (543, 283, 384), (283, 78, 384), (283, 403, 78), (283, 544, 403), (544, 181, 403), (544, 546, 181), (544, 545, 546), (545, 180, 546), (403, 354, 78), (403, 547, 354), (547, 120, 354), (237, 238, 24), (237, 548, 238), (548, 89, 238), (548, 550, 89), (548, 549, 550), (549, 182, 550), (550, 329, 89), (550, 284, 329), (284, 47, 329), (284, 406, 47), (284, 551, 406), (551, 184, 406), (551, 553, 184), (551, 552, 553), (552, 183, 553), (553, 286, 184), (553, 285, 286), (285, 62, 286), (406, 359, 47), (406, 554, 359), (554, 131, 359), (554, 556, 131), (554, 555, 556), (555, 104, 556), (556, 251, 131), (556, 242, 251), (242, 35, 251), (242, 262, 35), (242, 557, 262), (557, 148, 262), (557, 559, 148), (557, 558, 559), (558, 185, 559), (559, 370, 148), (559, 287, 370), (287, 64, 370), (287, 409, 64), (287, 560, 409), (560, 187, 409), (560, 562, 187), (560, 561, 562), (561, 186, 562), (562, 289, 187), (562, 288, 289), (288, 63, 289), (409, 340, 64), (409, 563, 340), (563, 106, 340), (563, 565, 106), (563, 564, 565), (564, 105, 565), (262, 257, 35), (262, 566, 257), (566, 143, 257), (566, 568, 143), (566, 567, 568), (567, 188, 568), (568, 365, 143), (568, 290, 365), (290, 59, 365), (290, 412, 59), (290, 569, 412), (569, 190, 412), (569, 571, 190), (569, 570, 571), (570, 189, 571), (412, 335, 59), (412, 572, 335), (572, 101, 335), (241, 237, 24), (241, 573, 237), (573, 88, 237), (573, 575, 88), (573, 574, 575), (574, 191, 575), (575, 328, 88), (575, 291, 328), (291, 46, 328), (291, 415, 46), (291, 576, 415), (576, 193, 415), (576, 578, 193), (576, 577, 578), (577, 192, 578), (578, 293, 193), (578, 292, 293), (292, 65, 293), (415, 358, 46), (415, 579, 358), (579, 130, 358), (579, 581, 130), (579, 580, 581), (580, 107, 581), (581, 250, 130), (581, 243, 250), (243, 34, 250), (243, 265, 34), (243, 582, 265), (582, 151, 265), (582, 584, 151), (582, 583, 584), (583, 194, 584), (584, 373, 151), (584, 294, 373), (294, 67, 373), (294, 418, 67), (294, 585, 418), (585, 196, 418), (585, 587, 196), (585, 586, 587), (586, 195, 587), (587, 296, 196), (587, 295, 296), (295, 66, 296), (418, 343, 67), (418, 588, 343), (588, 109, 343), (588, 590, 109), (588, 589, 590), (589, 108, 590), (265, 256, 34), (265, 591, 256), (591, 142, 256), (591, 593, 142), (591, 592, 593), (592, 197, 593), (593, 364, 142), (593, 297, 364), (297, 58, 364), (297, 421, 58), (297, 594, 421), (594, 199, 421), (594, 596, 199), (594, 595, 596), (595, 198, 596), (421, 334, 58), (421, 597, 334), (597, 100, 334), (238, 239, 24), (238, 598, 239), (598, 90, 239), (598, 600, 90), (598, 599, 600), (599, 200, 600), (600, 330, 90), (600, 298, 330), (298, 48, 330), (298, 424, 48), (298, 601, 424), (601, 202, 424), (601, 603, 202), (601, 602, 603), (602, 201, 603), (603, 300, 202), (603, 299, 300), (299, 68, 300), (424, 360, 48), (424, 604, 360), (604, 132, 360), (604, 606, 132), (604, 605, 606), (605, 110, 606), (606, 252, 132), (606, 244, 252), (244, 36, 252), (244, 268, 36), (244, 607, 268), (607, 154, 268), (607, 609, 154), (607, 608, 609), (608, 203, 609), (609, 376, 154), (609, 301, 376), (301, 70, 376), (301, 427, 70), (301, 610, 427), (610, 205, 427), (610, 612, 205), (610, 611, 612), (611, 204, 612), (612, 303, 205), (612, 302, 303), (302, 69, 303), (427, 346, 70), (427, 613, 346), (613, 112, 346), (613, 615, 112), (613, 614, 615), (614, 111, 615), (268, 258, 36), (268, 616, 258), (616, 144, 258), (616, 618, 144), (616, 617, 618), (617, 206, 618), (618, 366, 144), (618, 304, 366), (304, 60, 366), (304, 430, 60), (304, 619, 430), (619, 208, 430), (619, 621, 208), (619, 620, 621), (620, 207, 621), (430, 336, 60), (430, 622, 336), (622, 102, 336), (239, 236, 24), (239, 623, 236), (623, 86, 236), (623, 625, 86), (623, 624, 625), (624, 209, 625), (625, 326, 86), (625, 305, 326), (305, 44, 326), (305, 433, 44), (305, 626, 433), (626, 211, 433), (626, 628, 211), (626, 627, 628), (627, 210, 628), (628, 307, 211), (628, 306, 307), (306, 71, 307), (433, 356, 44), (433, 629, 356), (629, 128, 356), (629, 631, 128), (629, 630, 631), (630, 113, 631), (631, 248, 128), (631, 245, 248), (245, 32, 248), (245, 271, 32), (245, 632, 271), (632, 157, 271), (632, 634, 157), (632, 633, 634), (633, 212, 634), (634, 379, 157), (634, 308, 379), (308, 73, 379), (308, 436, 73), (308, 635, 436), (635, 214, 436), (635, 637, 214), (635, 636, 637), (636, 213, 637), (637, 310, 214), (637, 309, 310), (309, 72, 310), (436, 349, 73), (436, 638, 349), (638, 115, 349), (638, 640, 115), (638, 639, 640), (639, 114, 640), (271, 254, 32), (271, 641, 254), (641, 140, 254), (641, 643, 140), (641, 642, 643), (642, 215, 643), (643, 362, 140), (643, 311, 362), (311, 56, 362), (311, 439, 56), (311, 644, 439), (644, 217, 439), (644, 646, 217), (644, 645, 646), (645, 216, 646), (439, 332, 56), (439, 647, 332), (647, 98, 332), (236, 240, 24), (236, 648, 240), (648, 91, 240), (648, 650, 91), (648, 649, 650), (649, 218, 650), (650, 331, 91), (650, 312, 331), (312, 49, 331), (312, 442, 49), (312, 651, 442), (651, 220, 442), (651, 653, 220), (651, 652, 653), (652, 219, 653), (653, 314, 220), (653, 313, 314), (313, 74, 314), (442, 361, 49), (442, 654, 361), (654, 133, 361), (654, 656, 133), (654, 655, 656), (655, 116, 656), (656, 253, 133), (656, 246, 253), (246, 37, 253), (246, 274, 37), (246, 657, 274), (657, 160, 274), (657, 659, 160), (657, 658, 659), (658, 221, 659), (659, 382, 160), (659, 315, 382), (315, 76, 382), (315, 445, 76), (315, 660, 445), (660, 223, 445), (660, 662, 223), (660, 661, 662), (661, 222, 662), (662, 317, 223), (662, 316, 317), (316, 75, 317), (445, 352, 76), (445, 663, 352), (663, 118, 352), (663, 665, 118), (663, 664, 665), (664, 117, 665), (274, 259, 37), (274, 666, 259), (666, 145, 259), (666, 668, 145), (666, 667, 668), (667, 224, 668), (668, 367, 145), (668, 318, 367), (318, 61, 367), (318, 448, 61), (318, 669, 448), (669, 226, 448), (669, 671, 226), (669, 670, 671), (670, 225, 671), (448, 337, 61), (448, 672, 337), (672, 103, 337), (240, 241, 24), (240, 673, 241), (673, 99, 241), (673, 675, 99), (673, 674, 675), (674, 227, 675), (675, 333, 99), (675, 319, 333), (319, 57, 333), (319, 451, 57), (319, 676, 451), (676, 229, 451), (676, 678, 229), (676, 677, 678), (677, 228, 678), (678, 321, 229), (678, 320, 321), (320, 77, 321), (451, 363, 57), (451, 679, 363), (679, 141, 363), (679, 681, 141), (679, 680, 681), (680, 119, 681), (681, 255, 141), (681, 247, 255), (247, 33, 255), (247, 277, 33), (247, 682, 277), (682, 163, 277), (682, 684, 163), (682, 683, 684), (683, 230, 684), (684, 385, 163), (684, 322, 385), (322, 79, 385), (322, 454, 79), (322, 685, 454), (685, 232, 454), (685, 687, 232), (685, 686, 687), (686, 231, 687), (687, 324, 232), (687, 323, 324), (323, 78, 324), (454, 355, 79), (454, 688, 355), (688, 121, 355), (688, 690, 121), (688, 689, 690), (689, 120, 690), (277, 249, 33), (277, 691, 249), (691, 129, 249), (691, 693, 129), (691, 692, 693), (692, 233, 693), (693, 357, 129), (693, 325, 357), (325, 45, 357), (325, 457, 45), (325, 694, 457), (694, 235, 457), (694, 696, 235), (694, 695, 696), (695, 234, 696), (457, 327, 45), (457, 697, 327), (697, 87, 327)])
me_circle.polygons.foreach_set('use_smooth', [True] * 1278)
me_circle.materials.append(mat_hill)
me_circle.use_remesh_preserve_volume = False
me_circle.use_remesh_preserve_attributes = False
me_circle.use_mirror_vertex_groups = False
me_circle.update()

# ---- objects
ob_circle = bpy.data.objects.new('Circle', me_circle)

# ---- transforms, parenting, visibility, modifiers, constraints
ob_circle.location = (0.0, 0.0, 0.0)
ob_circle.rotation_euler = (0.0, 0.0, -1.571)
ob_circle.lineart.crease_threshold = 0.0

# ---- collection membership
col_collection_1.objects.link(ob_circle)

# ---- scene / render settings (as saved in the file)
scene.frame_start = 1; scene.frame_end = 250; scene.frame_set(1)
scene.render.engine = 'BLENDER_EEVEE_NEXT'
scene.render.resolution_percentage = 50
scene.render.dither_intensity = 0.0
scene.cycles.use_denoising = False
scene.cycles.samples = 10
scene.cycles.sampling_pattern = 'TABULATED_SOBOL'
scene.cycles.light_sampling_threshold = 0.0
scene.cycles.use_adaptive_sampling = False
scene.cycles.use_light_tree = False
scene.cycles.blur_glossy = 0.0
scene.cycles.volume_bounces = 1
scene.cycles.pixel_filter_type = 'GAUSSIAN'
scene.cycles.sample_clamp_indirect = 0.0
scene.view_settings.view_transform = 'Standard'
bpy.context.view_layer.update()

# ---- added for rendering (the .blend has no active camera and no usable light): camera, sun
cam_auto = bpy.data.cameras.new('AutoCamera')
cam_auto.lens = 50.0
cam_auto.sensor_width = 36.0
cam_auto.clip_end = 1000.0
ob_auto_camera = bpy.data.objects.new('AutoCamera', cam_auto)
scene.collection.objects.link(ob_auto_camera)
ob_auto_camera.location = (1.23691, -1.48429, 0.986011)
ob_auto_camera.rotation_euler = (1.09748, -7.21219e-08, 0.694738)
scene.camera = ob_auto_camera
light_auto_sun = bpy.data.lights.new('AutoSun', 'SUN')
light_auto_sun.energy = 3.0
light_auto_sun.angle = 0.0523599
ob_auto_sun = bpy.data.objects.new('AutoSun', light_auto_sun)
scene.collection.objects.link(ob_auto_sun)
ob_auto_sun.rotation_euler = (0.872665, 0.174533, 0.523599)
bpy.context.view_layer.update()
